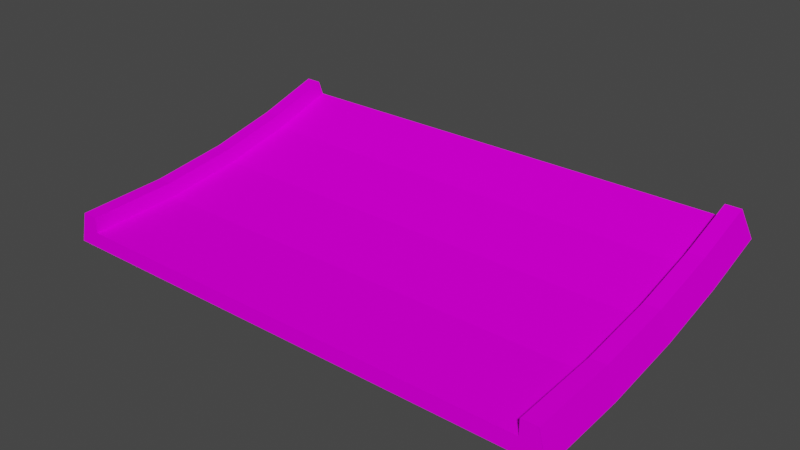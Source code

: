 # Source: jumpstartdown_smol_A_prosta.blend  (saved by Blender 3.3.6; exported with 4.5.12 LTS)
import bpy
from mathutils import Matrix  # noqa: F401  (used for matrix-valued properties, if any)

bpy.ops.wm.read_factory_settings(use_empty=True)
scene = bpy.context.scene
scene.name = 'Scene'

# ---- collections
col_collection = bpy.data.collections.new('Collection'); scene.collection.children.link(col_collection)

# ---- images (referenced by path relative to the original .blend; pixels are not part of the script)
import os
ASSET_DIR = os.environ.get("B2B_ASSET_DIR", "")  # directory of the original .blend (textures are referenced by path, not embedded)
HERE = os.path.dirname(os.path.abspath(__file__))  # packed textures are extracted next to this script under _unpacked/

def load_image(name, relpath, width, height, colorspace="sRGB"):
    """Load a texture the original file referenced (path relative to the .blend, or extracted next to this script)."""
    p = next((c for c in (os.path.join(HERE, relpath), os.path.join(ASSET_DIR, relpath)) if relpath and os.path.exists(c)), "")
    if p:
        img = bpy.data.images.load(p, check_existing=True)
        img.name = name
    else:  # same state as the original file: an image datablock whose file is absent (Cycles renders it pink)
        img = bpy.data.images.new(name, width, height)
        img.source = "FILE"
        img.filepath = "//" + (relpath or name)
    img.colorspace_settings.name = colorspace
    return img
img_trackset00_trk_startline_jpg = load_image('trackset00_trk_startline.jpg', 'trackset00_trk_startline.jpg', 1024, 1024, 'sRGB')
img_trackset00_trk_sidewall_sand_jpg = load_image('trackset00_trk_sidewall_sand.jpg', 'trackset00_trk_sidewall_sand.jpg', 1024, 1024, 'sRGB')
img_trackset00_trk_c1_straight_jpg = load_image('trackset00_trk_c1_straight.jpg', 'trackset00_trk_c1_straight.jpg', 1024, 1024, 'sRGB')

# ---- materials (node trees are filled in below, after node groups)
mat_trackset00_trk_startline = bpy.data.materials.new('trackset00_trk_startline')
mat_trackset00_trk_startline.alpha_threshold = 0.0
mat_trackset00_trk_startline.use_transparent_shadow = False
mat_trackset00_trk_startline.diffuse_color = (1.0, 1.0, 1.0, 1.0)
mat_trackset00_trk_startline.roughness = 0.5
mat_trackset00_trk_sidewall_sand = bpy.data.materials.new('trackset00_trk_sidewall_sand')
mat_trackset00_trk_sidewall_sand.alpha_threshold = 0.0
mat_trackset00_trk_sidewall_sand.use_transparent_shadow = False
mat_trackset00_trk_sidewall_sand.diffuse_color = (1.0, 1.0, 1.0, 1.0)
mat_trackset00_trk_sidewall_sand.roughness = 0.5
mat_trackset00_trk_c1_straight = bpy.data.materials.new('trackset00_trk_c1_straight')
mat_trackset00_trk_c1_straight.alpha_threshold = 0.0
mat_trackset00_trk_c1_straight.use_transparent_shadow = False
mat_trackset00_trk_c1_straight.diffuse_color = (1.0, 1.0, 1.0, 1.0)
mat_trackset00_trk_c1_straight.roughness = 0.5

# ---- material node trees
mat_trackset00_trk_startline.use_nodes = True; mat_trackset00_trk_startline.node_tree.nodes.clear()
_N = mat_trackset00_trk_startline.node_tree.nodes; _L = mat_trackset00_trk_startline.node_tree.links
n0 = _N.new('ShaderNodeBsdfDiffuse'); n0.name = 'Diffuse BSDF'; n0.location = (0, 0)
n1 = _N.new('ShaderNodeTexImage'); n1.name = 'Image Texture'; n1.location = (0, 0)
n1.image = img_trackset00_trk_startline_jpg
n2 = _N.new('ShaderNodeOutputMaterial'); n2.name = 'Material Output'; n2.location = (0, 0)
_L.new(n0.outputs[0], n2.inputs[0])
_L.new(n1.outputs[0], n0.inputs[0])
n2.is_active_output = True
mat_trackset00_trk_sidewall_sand.use_nodes = True; mat_trackset00_trk_sidewall_sand.node_tree.nodes.clear()
_N = mat_trackset00_trk_sidewall_sand.node_tree.nodes; _L = mat_trackset00_trk_sidewall_sand.node_tree.links
n0 = _N.new('ShaderNodeBsdfDiffuse'); n0.name = 'Diffuse BSDF'; n0.location = (0, 0)
n1 = _N.new('ShaderNodeTexImage'); n1.name = 'Image Texture'; n1.location = (0, 0)
n1.image = img_trackset00_trk_sidewall_sand_jpg
n2 = _N.new('ShaderNodeOutputMaterial'); n2.name = 'Material Output'; n2.location = (0, 0)
_L.new(n0.outputs[0], n2.inputs[0])
_L.new(n1.outputs[0], n0.inputs[0])
n2.is_active_output = True
mat_trackset00_trk_c1_straight.use_nodes = True; mat_trackset00_trk_c1_straight.node_tree.nodes.clear()
_N = mat_trackset00_trk_c1_straight.node_tree.nodes; _L = mat_trackset00_trk_c1_straight.node_tree.links
n0 = _N.new('ShaderNodeBsdfDiffuse'); n0.name = 'Diffuse BSDF'; n0.location = (0, 0)
n1 = _N.new('ShaderNodeTexImage'); n1.name = 'Image Texture'; n1.location = (0, 0)
n1.image = img_trackset00_trk_c1_straight_jpg
n2 = _N.new('ShaderNodeOutputMaterial'); n2.name = 'Material Output'; n2.location = (0, 0)
_L.new(n0.outputs[0], n2.inputs[0])
_L.new(n1.outputs[0], n0.inputs[0])
n2.is_active_output = True

# ---- world
world_world = bpy.data.worlds.new('World'); scene.world = world_world
world_world.use_nodes = True; world_world.node_tree.nodes.clear()
_N = world_world.node_tree.nodes; _L = world_world.node_tree.links
n0 = _N.new('ShaderNodeOutputWorld'); n0.name = 'World Output'; n0.location = (300, 300)
n1 = _N.new('ShaderNodeBackground'); n1.name = 'Background'; n1.location = (10, 300)
n1.inputs[0].default_value = (0.05088, 0.05088, 0.05088, 1.0)
_L.new(n1.outputs[0], n0.inputs[0])
n0.is_active_output = True
world_world.color = (0.05088, 0.05088, 0.05088)
world_world.use_sun_shadow = False
world_world.sun_shadow_jitter_overblur = 0.0

# ---- meshes
me_track17_pmd0_mesh_002 = bpy.data.meshes.new('TRACK17.PMD0.mesh.002')
me_track17_pmd0_mesh_002.from_pydata([(-16.0, -9.9, 2.0), (-16.5, -9.9, 0.0), (-15.0, -9.9, 1.0), (-15.0, -9.9, 2.0), (16.5, -9.9, 0.0), (16.0, -9.9, 2.0), (15.0, -9.9, 2.0), (15.0, -9.9, 1.0), (-16.5, 1.121, 0.9213), (-16.5, 5.729, 1.943), (-16.0, 5.198, 3.862), (-16.0, 0.7475, 2.875), (-16.5, 9.922, 3.224), (16.0, -4.235, 2.228), (16.5, -4.043, 0.2447), (16.0, 0.7475, 2.875), (16.5, 1.121, 0.9213), (16.0, 5.198, 3.862), (16.5, 5.729, 1.943), (15.0, -4.235, 2.228), (15.0, 0.7475, 2.875), (15.0, 5.198, 3.862), (15.0, -4.139, 1.232), (15.0, 0.9349, 1.893), (15.0, 5.465, 2.898), (15.0, 9.595, 4.164), (-15.0, -4.235, 2.228), (-15.0, -4.139, 1.232), (-15.0, 0.7475, 2.875), (-15.0, 0.9349, 1.893), (-15.0, 5.198, 3.862), (-15.0, 5.465, 2.898), (-15.0, 9.265, 5.108), (-15.0, 9.595, 4.164), (-16.0, -4.235, 2.228), (-16.5, -4.043, 0.2447), (16.0, 9.264, 5.113), (16.5, 9.922, 3.224), (15.0, 9.264, 5.113), (-16.0, 9.264, 5.113)], [], [(8, 11, 10, 9), (9, 10, 39, 12), (5, 4, 14, 13), (13, 14, 16, 15), (15, 16, 18, 17), (17, 18, 37, 36), (6, 5, 13, 19), (19, 13, 15, 20), (20, 15, 17, 21), (21, 17, 36, 38), (7, 6, 19, 22), (22, 19, 20, 23), (23, 20, 21, 24), (24, 21, 38, 25), (3, 2, 27, 26), (26, 27, 29, 28), (28, 29, 31, 30), (30, 31, 33, 32), (0, 3, 26, 34), (34, 26, 28, 11), (11, 28, 30, 10), (10, 30, 32, 39), (1, 0, 34, 35), (35, 34, 11, 8), (37, 18, 9, 12), (18, 16, 8, 9), (16, 14, 35, 8), (14, 4, 1, 35), (2, 7, 22, 27), (27, 22, 23, 29), (29, 23, 24, 31), (31, 24, 25, 33)])
me_track17_pmd0_mesh_002.polygons.foreach_set('material_index', [1, 1, 1, 1, 1, 1, 1, 1, 1, 1, 1, 1, 1, 1, 1, 1, 1, 1, 1, 1, 1, 1, 1, 1, 2, 2, 2, 2, 2, 2, 2, 2])
_uv = me_track17_pmd0_mesh_002.uv_layers.new(name='UVMap')
_uv.uv.foreach_set('vector', [0.75, 0.3333, 0.5, 0.3333, 0.5, 0.0, 0.75, 0.0, 0.75, 1.0, 0.5, 1.0, 0.5, 0.6667, 0.75, 0.6667, 0.5, 1.0, 0.75, 1.0, 0.75, 0.6667, 0.5, 0.6667, 0.5, 0.6667, 0.75, 0.6667, 0.75, 0.3333, 0.5, 0.3333, 0.5, 0.3333, 0.75, 0.3333, 0.75, 0.0, 0.5, 0.0, 0.5, 1.0, 0.75, 1.0, 0.75, 0.6667, 0.5, 0.6667, 0.5, 1.0, 0.25, 1.0, 0.25, 0.6667, 0.5, 0.6667, 0.5, 0.6667, 0.25, 0.6667, 0.25, 0.3333, 0.5, 0.3333, 0.5, 0.3333, 0.25, 0.3333, 0.25, 0.0, 0.5, 0.0, 0.25, 1.0, 0.5, 1.0, 0.5, 0.6667, 0.25, 0.6667, 0.0, 1.0, 0.25, 1.0, 0.25, 0.6667, 0.0, 0.6667, 0.0, 0.6667, 0.25, 0.6667, 0.25, 0.3333, 0.0, 0.3333, 0.0, 0.3333, 0.25, 0.3333, 0.25, 0.0, 0.0, 0.0, 0.0, 1.0, 0.25, 1.0, 0.25, 0.6667, 0.0, 0.6667, 0.25, 1.0, 0.0, 1.0, 0.0, 0.6667, 0.25, 0.6667, 0.25, 0.6667, 0.0, 0.6667, 0.0, 0.3333, 0.25, 0.3333, 0.25, 0.3333, 0.0, 0.3333, 0.0, 0.0, 0.25, 0.0, 0.25, 1.0, 0.0, 1.0, 0.0, 0.6667, 0.25, 0.6667, 0.25, 1.0, 0.5, 1.0, 0.5, 0.6667, 0.25, 0.6667, 0.25, 0.6667, 0.5, 0.6667, 0.5, 0.3333, 0.25, 0.3333, 0.25, 0.3333, 0.5, 0.3333, 0.5, 0.0, 0.25, 0.0, 0.25, 1.0, 0.5, 1.0, 0.5, 0.6667, 0.25, 0.6667, 0.75, 1.0, 0.5, 1.0, 0.5, 0.6667, 0.75, 0.6667, 0.75, 0.6667, 0.5, 0.6667, 0.5, 0.3333, 0.75, 0.3333, 0.7374, -0.01782, 0.7374, 0.004225, 0.2671, 0.004225, 0.2671, -0.01782, 0.7374, -0.01782, 0.7374, 0.004225, 0.2671, 0.004225, 0.2671, -0.01782, 0.7374, -0.01782, 0.7374, 0.004225, 0.2671, 0.004225, 0.2671, -0.01782, 0.7374, -0.01782, 0.7374, 0.004225, 0.2671, 0.004225, 0.2671, -0.01782, 0.9943, 0.9882, 0.004505, 0.9882, 0.004504, 0.699, 0.9943, 0.699, 0.9943, 0.699, 0.004504, 0.699, 0.004504, 0.4443, 0.9943, 0.4443, 0.9943, 0.4443, 0.004504, 0.4443, 0.004504, 0.2169, 0.9943, 0.2169, 0.9943, 0.2169, 0.004504, 0.2169, 0.004504, 0.009578, 0.9943, 0.009578])
me_track17_pmd0_mesh_002.materials.append(mat_trackset00_trk_startline)
me_track17_pmd0_mesh_002.materials.append(mat_trackset00_trk_sidewall_sand)
me_track17_pmd0_mesh_002.materials.append(mat_trackset00_trk_c1_straight)
me_track17_pmd0_mesh_002.use_remesh_preserve_volume = False
me_track17_pmd0_mesh_002.use_remesh_preserve_attributes = False
me_track17_pmd0_mesh_002.use_mirror_vertex_groups = False
me_track17_pmd0_mesh_002.update()
me_track17_pmd0_mesh_001 = bpy.data.meshes.new('TRACK17.PMD0.mesh.001')
me_track17_pmd0_mesh_001.from_pydata([(-16.0, -9.9, 2.0), (-16.5, -9.9, 0.0), (-15.0, -9.9, 1.0), (-15.0, -9.9, 2.0), (16.5, -9.9, 0.0), (16.0, -9.9, 2.0), (15.0, -9.9, 2.0), (15.0, -9.9, 1.0)], [], [(7, 4, 5, 6), (1, 2, 3, 0), (1, 4, 7, 2)])
_uv = me_track17_pmd0_mesh_001.uv_layers.new(name='UVMap')
_uv.uv.foreach_set('vector', [0.4516, 0.3227, 0.4943, 0.2704, 0.4858, 0.3731, 0.4602, 0.3726, 0.4943, 0.2704, 0.4516, 0.3227, 0.4602, 0.3726, 0.4858, 0.3731, 0.4697, 0.2715, 0.02285, 0.2716, 0.04274, 0.3351, 0.4507, 0.3349])
me_track17_pmd0_mesh_001.materials.append(mat_trackset00_trk_startline)
me_track17_pmd0_mesh_001.materials.append(mat_trackset00_trk_sidewall_sand)
me_track17_pmd0_mesh_001.materials.append(mat_trackset00_trk_c1_straight)
me_track17_pmd0_mesh_001.use_remesh_preserve_volume = False
me_track17_pmd0_mesh_001.use_remesh_preserve_attributes = False
me_track17_pmd0_mesh_001.use_mirror_vertex_groups = False
me_track17_pmd0_mesh_001.update()
me_track17_pmd0_mesh_003 = bpy.data.meshes.new('TRACK17.PMD0.mesh.003')
me_track17_pmd0_mesh_003.from_pydata([(-16.5, 9.922, 3.224), (15.0, 9.595, 4.164), (-15.0, 9.265, 5.108), (-15.0, 9.595, 4.164), (16.0, 9.264, 5.113), (16.5, 9.922, 3.224), (15.0, 9.264, 5.113), (-16.0, 9.264, 5.113)], [], [(3, 0, 7, 2), (5, 1, 6, 4), (5, 0, 3, 1)])
_uv = me_track17_pmd0_mesh_003.uv_layers.new(name='UVMap')
_uv.uv.foreach_set('vector', [0.4516, 0.3227, 0.4943, 0.2704, 0.4858, 0.3731, 0.4602, 0.3726, 0.4943, 0.2704, 0.4516, 0.3227, 0.4602, 0.3726, 0.4858, 0.3731, 0.4697, 0.2715, 0.02285, 0.2716, 0.04274, 0.3351, 0.4507, 0.3349])
me_track17_pmd0_mesh_003.materials.append(mat_trackset00_trk_startline)
me_track17_pmd0_mesh_003.materials.append(mat_trackset00_trk_sidewall_sand)
me_track17_pmd0_mesh_003.materials.append(mat_trackset00_trk_c1_straight)
me_track17_pmd0_mesh_003.use_remesh_preserve_volume = False
me_track17_pmd0_mesh_003.use_remesh_preserve_attributes = False
me_track17_pmd0_mesh_003.use_mirror_vertex_groups = False
me_track17_pmd0_mesh_003.update()

# ---- objects
ob_main = bpy.data.objects.new('main', me_track17_pmd0_mesh_002)
ob_w = bpy.data.objects.new('w', None)
ob_w2 = bpy.data.objects.new('w2', None)
ob_empty_002 = bpy.data.objects.new('Empty.002', None)
ob_empty_003 = bpy.data.objects.new('Empty.003', None)
ob_empty_004 = bpy.data.objects.new('Empty.004', None)
ob_empty_005 = bpy.data.objects.new('Empty.005', None)
ob_empty_006 = bpy.data.objects.new('Empty.006', None)
ob_empty_007 = bpy.data.objects.new('Empty.007', None)
ob_enda = bpy.data.objects.new('endA', me_track17_pmd0_mesh_001)
ob_endb = bpy.data.objects.new('endB', me_track17_pmd0_mesh_003)

# ---- transforms, parenting, visibility, modifiers, constraints
ob_main.location = (-0.0001602, 0.004881, 2.193e-05)
ob_main.rotation_euler = (0.0, -0.0, 6.283)
ob_main.lineart.crease_threshold = 0.0
ob_w.location = (-0.0003357, -9.895, 2.193e-05)
ob_w2.location = (-0.0003252, 9.927, 3.224)
ob_w2.rotation_euler = (0.3371, -0.0, 0.0)
ob_empty_002.parent = ob_empty_006
ob_empty_002.location = (-15.0, -9.207, 1.052)
ob_empty_003.parent = ob_empty_006
ob_empty_003.location = (-15.0, 9.575, 4.168)
ob_empty_004.parent = ob_empty_007
ob_empty_004.location = (15.0, -9.17, 1.087)
ob_empty_005.parent = ob_empty_007
ob_empty_005.location = (15.0, 9.307, 4.131)
ob_empty_006.parent = ob_w
ob_empty_006.matrix_parent_inverse = Matrix(((1.0, -0.0, -0.0, -1.907e-06), (-0.0, 1.0, 0.0, 9.917), (-0.0, -0.0, 1.0, -3.224), (-0.0, 0.0, -0.0, 1.0)))
ob_empty_006.location = (0.0, 0.0, 3.265)
ob_empty_007.parent = ob_w
ob_empty_007.matrix_parent_inverse = Matrix(((1.0, -0.0, -0.0, -1.907e-06), (-0.0, 1.0, 0.0, 9.917), (-0.0, -0.0, 1.0, -3.224), (-0.0, 0.0, -0.0, 1.0)))
ob_empty_007.location = (0.0, 0.0, 3.268)
ob_enda.parent = ob_main
ob_enda.matrix_parent_inverse = Matrix(((1.0, 6.517e-07, 0.0, 0.0001602), (-6.517e-07, 1.0, -0.0, -0.004881), (0.0, 0.0, 1.0, -2.193e-05), (-0.0, 0.0, -0.0, 1.0)))
ob_enda.location = (-0.0001602, 0.004881, 2.193e-05)
ob_enda.rotation_euler = (0.0, -0.0, 6.283)
ob_enda.lineart.crease_threshold = 0.0
ob_endb.parent = ob_main
ob_endb.matrix_parent_inverse = Matrix(((1.0, 6.517e-07, 0.0, 0.0001602), (-6.517e-07, 1.0, -0.0, -0.004881), (0.0, 0.0, 1.0, -2.193e-05), (-0.0, 0.0, -0.0, 1.0)))
ob_endb.location = (-0.0001602, 0.004881, 2.193e-05)
ob_endb.rotation_euler = (0.0, -0.0, 6.283)
ob_endb.lineart.crease_threshold = 0.0

# ---- collection membership
col_collection.objects.link(ob_main)
col_collection.objects.link(ob_w)
col_collection.objects.link(ob_w2)
col_collection.objects.link(ob_empty_002)
col_collection.objects.link(ob_empty_003)
col_collection.objects.link(ob_empty_004)
col_collection.objects.link(ob_empty_005)
col_collection.objects.link(ob_empty_006)
col_collection.objects.link(ob_empty_007)
col_collection.objects.link(ob_enda)
col_collection.objects.link(ob_endb)

# ---- scene / render settings (as saved in the file)
scene.frame_start = 1; scene.frame_end = 250; scene.frame_set(1)
scene.render.engine = 'BLENDER_EEVEE_NEXT'
scene.cycles.sampling_pattern = 'TABULATED_SOBOL'
scene.cycles.use_light_tree = False
scene.view_settings.view_transform = 'Filmic'
bpy.context.view_layer.update()

# ---- added for rendering (the .blend has no active camera and no usable light): camera, sun
cam_auto = bpy.data.cameras.new('AutoCamera')
cam_auto.lens = 50.0
cam_auto.sensor_width = 36.0
cam_auto.clip_end = 1000.0
ob_auto_camera = bpy.data.objects.new('AutoCamera', cam_auto)
scene.collection.objects.link(ob_auto_camera)
ob_auto_camera.location = (35.9294, -43.0997, 31.3004)
ob_auto_camera.rotation_euler = (1.09748, -7.21219e-08, 0.694738)
scene.camera = ob_auto_camera
light_auto_sun = bpy.data.lights.new('AutoSun', 'SUN')
light_auto_sun.energy = 3.0
light_auto_sun.angle = 0.0523599
ob_auto_sun = bpy.data.objects.new('AutoSun', light_auto_sun)
scene.collection.objects.link(ob_auto_sun)
ob_auto_sun.rotation_euler = (0.872665, 0.174533, 0.523599)
bpy.context.view_layer.update()
